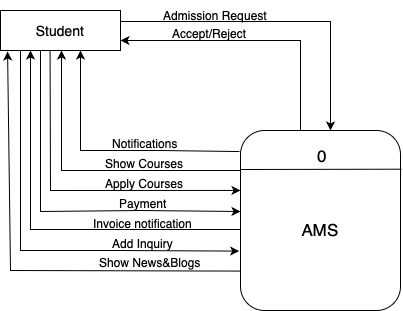

The diagram above was exported from draw.io. Its source (the exported page's mxGraphModel, read from the mxfile embedded in the PNG):
<mxGraphModel dx="981" dy="714" grid="1" gridSize="10" guides="1" tooltips="1" connect="1" arrows="1" fold="1" page="1" pageScale="1" pageWidth="827" pageHeight="1169" math="0" shadow="0">
  <root>
    <mxCell id="0" />
    <mxCell id="1" parent="0" />
    <mxCell id="yNmdaSK6eMCAxJYDiLdw-1" value="" style="rounded=0;whiteSpace=wrap;html=1;" vertex="1" parent="1">
      <mxGeometry x="120" y="120" width="120" height="40" as="geometry" />
    </mxCell>
    <mxCell id="yNmdaSK6eMCAxJYDiLdw-4" value="" style="rounded=1;whiteSpace=wrap;html=1;" vertex="1" parent="1">
      <mxGeometry x="360" y="240" width="160" height="180" as="geometry" />
    </mxCell>
    <mxCell id="yNmdaSK6eMCAxJYDiLdw-5" value="" style="endArrow=none;html=1;rounded=0;entryX=1.006;entryY=0.215;entryDx=0;entryDy=0;entryPerimeter=0;" edge="1" parent="1" target="yNmdaSK6eMCAxJYDiLdw-4">
      <mxGeometry width="50" height="50" relative="1" as="geometry">
        <mxPoint x="360" y="279" as="sourcePoint" />
        <mxPoint x="440" y="290" as="targetPoint" />
      </mxGeometry>
    </mxCell>
    <mxCell id="yNmdaSK6eMCAxJYDiLdw-6" value="&lt;span style=&quot;font-size: 17px;&quot;&gt;AMS&lt;/span&gt;" style="text;strokeColor=none;align=center;fillColor=none;html=1;verticalAlign=middle;whiteSpace=wrap;rounded=0;" vertex="1" parent="1">
      <mxGeometry x="410" y="324" width="60" height="30" as="geometry" />
    </mxCell>
    <mxCell id="yNmdaSK6eMCAxJYDiLdw-7" value="&lt;span style=&quot;font-size: 17px;&quot;&gt;0&lt;/span&gt;" style="text;strokeColor=none;align=center;fillColor=none;html=1;verticalAlign=middle;whiteSpace=wrap;rounded=0;" vertex="1" parent="1">
      <mxGeometry x="412" y="250" width="60" height="30" as="geometry" />
    </mxCell>
    <mxCell id="yNmdaSK6eMCAxJYDiLdw-8" value="&lt;font style=&quot;font-size: 14px;&quot;&gt;Student&lt;/font&gt;" style="text;strokeColor=none;align=center;fillColor=none;html=1;verticalAlign=middle;whiteSpace=wrap;rounded=0;" vertex="1" parent="1">
      <mxGeometry x="150" y="125" width="60" height="30" as="geometry" />
    </mxCell>
    <mxCell id="yNmdaSK6eMCAxJYDiLdw-9" value="" style="endArrow=classic;html=1;rounded=0;exitX=1;exitY=0.75;exitDx=0;exitDy=0;" edge="1" parent="1">
      <mxGeometry width="50" height="50" relative="1" as="geometry">
        <mxPoint x="240" y="131" as="sourcePoint" />
        <mxPoint x="450" y="240" as="targetPoint" />
        <Array as="points">
          <mxPoint x="450" y="131" />
        </Array>
      </mxGeometry>
    </mxCell>
    <mxCell id="yNmdaSK6eMCAxJYDiLdw-11" value="" style="endArrow=classic;html=1;rounded=0;entryX=1;entryY=0.75;entryDx=0;entryDy=0;" edge="1" parent="1" target="yNmdaSK6eMCAxJYDiLdw-1">
      <mxGeometry width="50" height="50" relative="1" as="geometry">
        <mxPoint x="420" y="240" as="sourcePoint" />
        <mxPoint x="440" y="290" as="targetPoint" />
        <Array as="points">
          <mxPoint x="420" y="150" />
        </Array>
      </mxGeometry>
    </mxCell>
    <mxCell id="yNmdaSK6eMCAxJYDiLdw-12" value="Admission Request" style="text;strokeColor=none;align=center;fillColor=none;html=1;verticalAlign=middle;whiteSpace=wrap;rounded=0;" vertex="1" parent="1">
      <mxGeometry x="280" y="110" width="110" height="30" as="geometry" />
    </mxCell>
    <mxCell id="yNmdaSK6eMCAxJYDiLdw-13" value="&lt;div style=&quot;text-align: center;&quot;&gt;Accept/Reject&lt;/div&gt;" style="text;whiteSpace=wrap;html=1;" vertex="1" parent="1">
      <mxGeometry x="290" y="130" width="140" height="20" as="geometry" />
    </mxCell>
    <mxCell id="yNmdaSK6eMCAxJYDiLdw-15" value="" style="endArrow=classic;html=1;rounded=0;exitX=-0.002;exitY=0.781;exitDx=0;exitDy=0;entryX=0.059;entryY=1.025;entryDx=0;entryDy=0;entryPerimeter=0;exitPerimeter=0;" edge="1" parent="1" source="yNmdaSK6eMCAxJYDiLdw-4" target="yNmdaSK6eMCAxJYDiLdw-1">
      <mxGeometry width="50" height="50" relative="1" as="geometry">
        <mxPoint x="390" y="340" as="sourcePoint" />
        <mxPoint x="440" y="290" as="targetPoint" />
        <Array as="points">
          <mxPoint x="130" y="380" />
        </Array>
      </mxGeometry>
    </mxCell>
    <mxCell id="yNmdaSK6eMCAxJYDiLdw-16" value="" style="endArrow=classic;html=1;rounded=0;exitX=-0.006;exitY=0.117;exitDx=0;exitDy=0;exitPerimeter=0;entryX=0.158;entryY=1.025;entryDx=0;entryDy=0;entryPerimeter=0;" edge="1" parent="1" source="yNmdaSK6eMCAxJYDiLdw-4">
      <mxGeometry width="50" height="50" relative="1" as="geometry">
        <mxPoint x="420" y="389" as="sourcePoint" />
        <mxPoint x="200" y="160" as="targetPoint" />
        <Array as="points">
          <mxPoint x="280" y="260" />
          <mxPoint x="200" y="260" />
        </Array>
      </mxGeometry>
    </mxCell>
    <mxCell id="yNmdaSK6eMCAxJYDiLdw-17" value="&lt;div style=&quot;text-align: center;&quot;&gt;Notifications&lt;/div&gt;" style="text;whiteSpace=wrap;html=1;" vertex="1" parent="1">
      <mxGeometry x="230" y="240" width="110" height="20" as="geometry" />
    </mxCell>
    <mxCell id="yNmdaSK6eMCAxJYDiLdw-19" value="&lt;div style=&quot;text-align: center;&quot;&gt;Show News&amp;amp;Blogs&lt;/div&gt;" style="text;whiteSpace=wrap;html=1;" vertex="1" parent="1">
      <mxGeometry x="217" y="359" width="140" height="20" as="geometry" />
    </mxCell>
    <mxCell id="yNmdaSK6eMCAxJYDiLdw-20" value="" style="endArrow=classic;html=1;rounded=0;entryX=0.158;entryY=1.025;entryDx=0;entryDy=0;entryPerimeter=0;" edge="1" parent="1">
      <mxGeometry width="50" height="50" relative="1" as="geometry">
        <mxPoint x="360" y="280" as="sourcePoint" />
        <mxPoint x="181" y="160" as="targetPoint" />
        <Array as="points">
          <mxPoint x="261" y="280" />
          <mxPoint x="181" y="280" />
        </Array>
      </mxGeometry>
    </mxCell>
    <mxCell id="yNmdaSK6eMCAxJYDiLdw-21" value="&lt;div style=&quot;text-align: center;&quot;&gt;Show Courses&lt;/div&gt;" style="text;whiteSpace=wrap;html=1;" vertex="1" parent="1">
      <mxGeometry x="223" y="260" width="110" height="20" as="geometry" />
    </mxCell>
    <mxCell id="yNmdaSK6eMCAxJYDiLdw-22" value="" style="endArrow=classic;html=1;rounded=0;entryX=0;entryY=0.333;entryDx=0;entryDy=0;entryPerimeter=0;exitX=0.413;exitY=1.008;exitDx=0;exitDy=0;exitPerimeter=0;" edge="1" parent="1" source="yNmdaSK6eMCAxJYDiLdw-1" target="yNmdaSK6eMCAxJYDiLdw-4">
      <mxGeometry width="50" height="50" relative="1" as="geometry">
        <mxPoint x="168" y="160" as="sourcePoint" />
        <mxPoint x="440" y="300" as="targetPoint" />
        <Array as="points">
          <mxPoint x="170" y="300" />
        </Array>
      </mxGeometry>
    </mxCell>
    <mxCell id="yNmdaSK6eMCAxJYDiLdw-23" value="&lt;div style=&quot;text-align: center;&quot;&gt;Apply Courses&lt;/div&gt;" style="text;whiteSpace=wrap;html=1;" vertex="1" parent="1">
      <mxGeometry x="223" y="280" width="110" height="20" as="geometry" />
    </mxCell>
    <mxCell id="yNmdaSK6eMCAxJYDiLdw-24" value="" style="endArrow=classic;html=1;rounded=0;exitX=0.413;exitY=1.008;exitDx=0;exitDy=0;exitPerimeter=0;" edge="1" parent="1">
      <mxGeometry width="50" height="50" relative="1" as="geometry">
        <mxPoint x="160" y="160" as="sourcePoint" />
        <mxPoint x="360" y="321" as="targetPoint" />
        <Array as="points">
          <mxPoint x="160" y="321" />
          <mxPoint x="260" y="320" />
        </Array>
      </mxGeometry>
    </mxCell>
    <mxCell id="yNmdaSK6eMCAxJYDiLdw-25" value="&lt;div style=&quot;text-align: center;&quot;&gt;Payment&lt;/div&gt;" style="text;whiteSpace=wrap;html=1;" vertex="1" parent="1">
      <mxGeometry x="237" y="300" width="110" height="20" as="geometry" />
    </mxCell>
    <mxCell id="yNmdaSK6eMCAxJYDiLdw-27" value="" style="endArrow=classic;html=1;rounded=0;exitX=-0.006;exitY=0.833;exitDx=0;exitDy=0;exitPerimeter=0;entryX=0.25;entryY=1;entryDx=0;entryDy=0;" edge="1" parent="1" target="yNmdaSK6eMCAxJYDiLdw-1">
      <mxGeometry width="50" height="50" relative="1" as="geometry">
        <mxPoint x="360" y="339" as="sourcePoint" />
        <mxPoint x="140" y="110" as="targetPoint" />
        <Array as="points">
          <mxPoint x="150" y="339" />
        </Array>
      </mxGeometry>
    </mxCell>
    <mxCell id="yNmdaSK6eMCAxJYDiLdw-28" value="&lt;div style=&quot;text-align: center;&quot;&gt;Invoice notification&lt;/div&gt;" style="text;whiteSpace=wrap;html=1;" vertex="1" parent="1">
      <mxGeometry x="211" y="320" width="110" height="20" as="geometry" />
    </mxCell>
    <mxCell id="yNmdaSK6eMCAxJYDiLdw-29" value="" style="endArrow=classic;html=1;rounded=0;exitX=0.413;exitY=1.008;exitDx=0;exitDy=0;exitPerimeter=0;entryX=-0.008;entryY=0.67;entryDx=0;entryDy=0;entryPerimeter=0;" edge="1" parent="1" target="yNmdaSK6eMCAxJYDiLdw-4">
      <mxGeometry width="50" height="50" relative="1" as="geometry">
        <mxPoint x="140" y="160" as="sourcePoint" />
        <mxPoint x="340" y="321" as="targetPoint" />
        <Array as="points">
          <mxPoint x="140" y="360" />
          <mxPoint x="240" y="360" />
        </Array>
      </mxGeometry>
    </mxCell>
    <mxCell id="yNmdaSK6eMCAxJYDiLdw-30" value="&lt;div style=&quot;text-align: center;&quot;&gt;Add Inquiry&lt;/div&gt;" style="text;whiteSpace=wrap;html=1;" vertex="1" parent="1">
      <mxGeometry x="230" y="340" width="110" height="20" as="geometry" />
    </mxCell>
  </root>
</mxGraphModel>